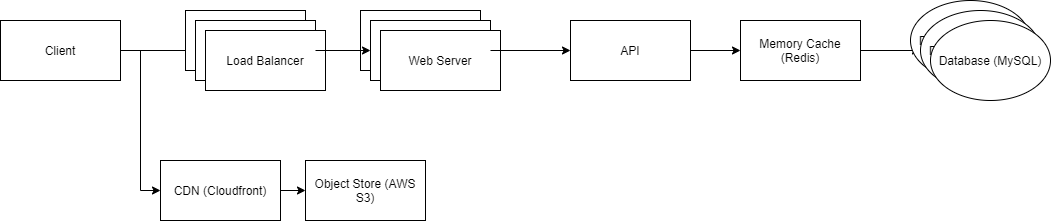

The diagram above was exported from draw.io. Its source (the exported page's mxGraphModel, read from the mxfile embedded in the PNG):
<mxGraphModel dx="1456" dy="560" grid="1" gridSize="10" guides="1" tooltips="1" connect="1" arrows="1" fold="1" page="1" pageScale="1" pageWidth="850" pageHeight="1100" math="0" shadow="0">
  <root>
    <mxCell id="0" />
    <mxCell id="1" parent="0" />
    <mxCell id="6" style="edgeStyle=orthogonalEdgeStyle;rounded=0;orthogonalLoop=1;jettySize=auto;html=1;entryX=0;entryY=0.5;entryDx=0;entryDy=0;" edge="1" parent="1" source="2" target="3">
      <mxGeometry relative="1" as="geometry" />
    </mxCell>
    <mxCell id="23" style="edgeStyle=orthogonalEdgeStyle;rounded=0;orthogonalLoop=1;jettySize=auto;html=1;entryX=0;entryY=0.5;entryDx=0;entryDy=0;" edge="1" parent="1" source="2" target="9">
      <mxGeometry relative="1" as="geometry" />
    </mxCell>
    <mxCell id="2" value="Client" style="rounded=0;whiteSpace=wrap;html=1;" vertex="1" parent="1">
      <mxGeometry x="40" y="210" width="120" height="60" as="geometry" />
    </mxCell>
    <mxCell id="7" value="" style="group" vertex="1" connectable="0" parent="1">
      <mxGeometry x="200" y="350" width="265" height="60" as="geometry" />
    </mxCell>
    <mxCell id="3" value="CDN (Cloudfront)" style="rounded=0;whiteSpace=wrap;html=1;" vertex="1" parent="7">
      <mxGeometry width="120" height="60" as="geometry" />
    </mxCell>
    <mxCell id="4" value="Object Store (AWS S3)" style="rounded=0;whiteSpace=wrap;html=1;" vertex="1" parent="7">
      <mxGeometry x="145" width="120" height="60" as="geometry" />
    </mxCell>
    <mxCell id="5" style="edgeStyle=orthogonalEdgeStyle;rounded=0;orthogonalLoop=1;jettySize=auto;html=1;entryX=0;entryY=0.5;entryDx=0;entryDy=0;" edge="1" parent="7" source="3" target="4">
      <mxGeometry relative="1" as="geometry" />
    </mxCell>
    <mxCell id="11" value="" style="group" vertex="1" connectable="0" parent="1">
      <mxGeometry x="225" y="200" width="140" height="80" as="geometry" />
    </mxCell>
    <mxCell id="8" value="Load Balancer" style="rounded=0;whiteSpace=wrap;html=1;" vertex="1" parent="11">
      <mxGeometry width="120" height="60" as="geometry" />
    </mxCell>
    <mxCell id="9" value="Load Balancer" style="rounded=0;whiteSpace=wrap;html=1;" vertex="1" parent="11">
      <mxGeometry x="10" y="10" width="120" height="60" as="geometry" />
    </mxCell>
    <mxCell id="10" value="Load Balancer" style="rounded=0;whiteSpace=wrap;html=1;" vertex="1" parent="11">
      <mxGeometry x="20" y="20" width="120" height="60" as="geometry" />
    </mxCell>
    <mxCell id="15" value="" style="group" vertex="1" connectable="0" parent="1">
      <mxGeometry x="400" y="200" width="140" height="80" as="geometry" />
    </mxCell>
    <mxCell id="12" value="Web Server" style="rounded=0;whiteSpace=wrap;html=1;" vertex="1" parent="15">
      <mxGeometry width="120" height="60" as="geometry" />
    </mxCell>
    <mxCell id="13" value="Web Server" style="rounded=0;whiteSpace=wrap;html=1;" vertex="1" parent="15">
      <mxGeometry x="10" y="10" width="120" height="60" as="geometry" />
    </mxCell>
    <mxCell id="14" value="Web Server" style="rounded=0;whiteSpace=wrap;html=1;" vertex="1" parent="15">
      <mxGeometry x="20" y="20" width="120" height="60" as="geometry" />
    </mxCell>
    <mxCell id="27" style="edgeStyle=orthogonalEdgeStyle;rounded=0;orthogonalLoop=1;jettySize=auto;html=1;entryX=0;entryY=0.5;entryDx=0;entryDy=0;" edge="1" parent="1" source="16" target="17">
      <mxGeometry relative="1" as="geometry" />
    </mxCell>
    <mxCell id="16" value="API" style="rounded=0;whiteSpace=wrap;html=1;" vertex="1" parent="1">
      <mxGeometry x="610" y="210" width="120" height="60" as="geometry" />
    </mxCell>
    <mxCell id="28" style="edgeStyle=orthogonalEdgeStyle;rounded=0;orthogonalLoop=1;jettySize=auto;html=1;entryX=0;entryY=0.5;entryDx=0;entryDy=0;" edge="1" parent="1" source="17" target="19">
      <mxGeometry relative="1" as="geometry" />
    </mxCell>
    <mxCell id="17" value="Memory Cache (Redis)" style="rounded=0;whiteSpace=wrap;html=1;" vertex="1" parent="1">
      <mxGeometry x="780" y="210" width="120" height="60" as="geometry" />
    </mxCell>
    <mxCell id="21" value="" style="group" vertex="1" connectable="0" parent="1">
      <mxGeometry x="950" y="190" width="140" height="100" as="geometry" />
    </mxCell>
    <mxCell id="18" value="Database (MySQL)" style="ellipse;whiteSpace=wrap;html=1;" vertex="1" parent="21">
      <mxGeometry width="120" height="80" as="geometry" />
    </mxCell>
    <mxCell id="19" value="Database (MySQL)" style="ellipse;whiteSpace=wrap;html=1;" vertex="1" parent="21">
      <mxGeometry x="10" y="10" width="120" height="80" as="geometry" />
    </mxCell>
    <mxCell id="20" value="Database (MySQL)" style="ellipse;whiteSpace=wrap;html=1;" vertex="1" parent="21">
      <mxGeometry x="20" y="20" width="120" height="80" as="geometry" />
    </mxCell>
    <mxCell id="25" style="edgeStyle=orthogonalEdgeStyle;rounded=0;orthogonalLoop=1;jettySize=auto;html=1;" edge="1" parent="1" source="9" target="13">
      <mxGeometry relative="1" as="geometry" />
    </mxCell>
    <mxCell id="26" style="edgeStyle=orthogonalEdgeStyle;rounded=0;orthogonalLoop=1;jettySize=auto;html=1;" edge="1" parent="1" source="13" target="16">
      <mxGeometry relative="1" as="geometry" />
    </mxCell>
  </root>
</mxGraphModel>